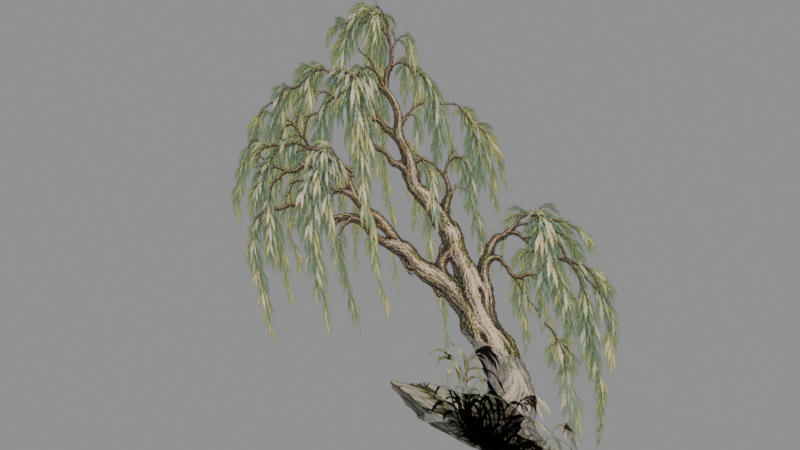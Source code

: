 # Source: ink_river.blend  (saved by Blender 5.2.45; exported with 4.5.12 LTS)
import bpy
from mathutils import Matrix  # noqa: F401  (used for matrix-valued properties, if any)

bpy.ops.wm.read_factory_settings(use_empty=True)
scene = bpy.context.scene
scene.name = 'Scene'

# ---- images (referenced by path relative to the original .blend; pixels are not part of the script)
import os
ASSET_DIR = os.environ.get("B2B_ASSET_DIR", "")  # directory of the original .blend (textures are referenced by path, not embedded)
HERE = os.path.dirname(os.path.abspath(__file__))  # packed textures are extracted next to this script under _unpacked/

def load_image(name, relpath, width, height, colorspace="sRGB"):
    """Load a texture the original file referenced (path relative to the .blend, or extracted next to this script)."""
    p = next((c for c in (os.path.join(HERE, relpath), os.path.join(ASSET_DIR, relpath)) if relpath and os.path.exists(c)), "")
    if p:
        img = bpy.data.images.load(p, check_existing=True)
        img.name = name
    else:  # same state as the original file: an image datablock whose file is absent (Cycles renders it pink)
        img = bpy.data.images.new(name, width, height)
        img.source = "FILE"
        img.filepath = "//" + (relpath or name)
    img.colorspace_settings.name = colorspace
    return img
img_runtime_png = load_image('runtime.png', '_unpacked/runtime.66089c5b.png', 2048, 2048, 'sRGB')

# ---- materials (node trees are filled in below, after node groups)
mat_ink_scenery_river_shared_cutout = bpy.data.materials.new('Ink scenery river shared cutout')

# ---- material node trees
mat_ink_scenery_river_shared_cutout.use_nodes = True; mat_ink_scenery_river_shared_cutout.node_tree.nodes.clear()
_N = mat_ink_scenery_river_shared_cutout.node_tree.nodes; _L = mat_ink_scenery_river_shared_cutout.node_tree.links
n0 = _N.new('ShaderNodeBsdfPrincipled'); n0.name = 'Principled BSDF'; n0.location = (-200, 100)
n0.inputs[2].default_value = 1.0
n0.inputs[10].default_value = 0.005
n1 = _N.new('ShaderNodeOutputMaterial'); n1.name = 'Material Output'; n1.location = (200, 100)
n2 = _N.new('ShaderNodeTexImage'); n2.name = 'Image Texture'; n2.location = (0, 0)
n2.image = img_runtime_png
_L.new(n0.outputs[0], n1.inputs[0])
_L.new(n2.outputs[0], n0.inputs[0])
_L.new(n2.outputs[1], n0.inputs[4])
n1.is_active_output = True

# ---- meshes
me_ink_scenery_river_willow = bpy.data.meshes.new('Ink scenery river willow')
me_ink_scenery_river_willow.from_pydata([(-5.417, 0.0, 0.0), (1.583, 0.0, 0.0), (1.583, 0.0, 6.323), (-5.417, 0.0, 6.323)], [], [(0, 1, 2, 3)])
_uv = me_ink_scenery_river_willow.uv_layers.new(name='UVMap')
_uv.uv.foreach_set('vector', [0.007812, 0.5547, 0.4922, 0.5547, 0.4922, 0.9922, 0.007812, 0.9922])
me_ink_scenery_river_willow.materials.append(mat_ink_scenery_river_shared_cutout)
me_ink_scenery_river_willow.update()
me_ink_scenery_river_reeds = bpy.data.meshes.new('Ink scenery river reeds')
me_ink_scenery_river_reeds.from_pydata([(-1.442, 0.0, 0.0), (1.358, 0.0, 0.0), (1.358, 0.0, 1.849), (-1.442, 0.0, 1.849)], [], [(0, 1, 2, 3)])
_uv = me_ink_scenery_river_reeds.uv_layers.new(name='UVMap')
_uv.uv.foreach_set('vector', [0.5078, 0.6724, 0.9922, 0.6724, 0.9922, 0.9922, 0.5078, 0.9922])
me_ink_scenery_river_reeds.materials.append(mat_ink_scenery_river_shared_cutout)
me_ink_scenery_river_reeds.update()
me_ink_scenery_river_slate = bpy.data.meshes.new('Ink scenery river slate')
me_ink_scenery_river_slate.from_pydata([(-2.111, 0.0, 0.0), (1.489, 0.0, 0.0), (1.489, 0.0, 1.074), (-2.111, 0.0, 1.074)], [], [(0, 1, 2, 3)])
_uv = me_ink_scenery_river_slate.uv_layers.new(name='UVMap')
_uv.uv.foreach_set('vector', [0.007812, 0.3477, 0.4922, 0.3477, 0.4922, 0.4922, 0.007812, 0.4922])
me_ink_scenery_river_slate.materials.append(mat_ink_scenery_river_shared_cutout)
me_ink_scenery_river_slate.update()

# ---- objects
ob_ink_scenery_river_willow = bpy.data.objects.new('Ink scenery river willow', me_ink_scenery_river_willow)
ob_ink_scenery_river_reeds = bpy.data.objects.new('Ink scenery river reeds', me_ink_scenery_river_reeds)
ob_ink_scenery_river_slate = bpy.data.objects.new('Ink scenery river slate', me_ink_scenery_river_slate)

# ---- transforms, parenting, visibility, modifiers, constraints
ob_ink_scenery_river_willow.location = (0.0, 0.0, 0.0)
ob_ink_scenery_river_reeds.location = (0.0, 0.0, 0.0)
ob_ink_scenery_river_slate.location = (0.0, 0.0, 0.0)

# ---- collection membership
scene.collection.objects.link(ob_ink_scenery_river_willow)
scene.collection.objects.link(ob_ink_scenery_river_reeds)
scene.collection.objects.link(ob_ink_scenery_river_slate)

# ---- scene / render settings (as saved in the file)
scene.frame_start = 1; scene.frame_end = 250; scene.frame_set(1)
scene.render.engine = 'BLENDER_EEVEE_NEXT'
scene.render.bake_bias = 0.0
scene.render.bake_samples = 0
scene.render.compositor_device = 'GPU'
scene.eevee.use_volume_custom_range = False
scene.eevee.fast_gi_thickness_near = 0.1
scene.eevee.fast_gi_thickness_far = 0.0
scene.eevee.ray_tracing_options.screen_trace_thickness = 0.1
bpy.context.view_layer.update()

# ---- added for rendering (the .blend has no active camera and no usable light): camera, sun + grey world if the file has none
cam_auto = bpy.data.cameras.new('AutoCamera')
cam_auto.lens = 50.0
cam_auto.sensor_width = 36.0
cam_auto.clip_end = 1000.0
ob_auto_camera = bpy.data.objects.new('AutoCamera', cam_auto)
scene.collection.objects.link(ob_auto_camera)
ob_auto_camera.location = (6.81028, -10.4728, 10.1432)
ob_auto_camera.rotation_euler = (1.09748, -7.21219e-08, 0.694738)
scene.camera = ob_auto_camera
light_auto_sun = bpy.data.lights.new('AutoSun', 'SUN')
light_auto_sun.energy = 3.0
light_auto_sun.angle = 0.0523599
ob_auto_sun = bpy.data.objects.new('AutoSun', light_auto_sun)
scene.collection.objects.link(ob_auto_sun)
ob_auto_sun.rotation_euler = (0.872665, 0.174533, 0.523599)
if scene.world is None:
    world_auto = bpy.data.worlds.new('AutoWorld')
    world_auto.color = (0.3, 0.3, 0.3)
    scene.world = world_auto
bpy.context.view_layer.update()
